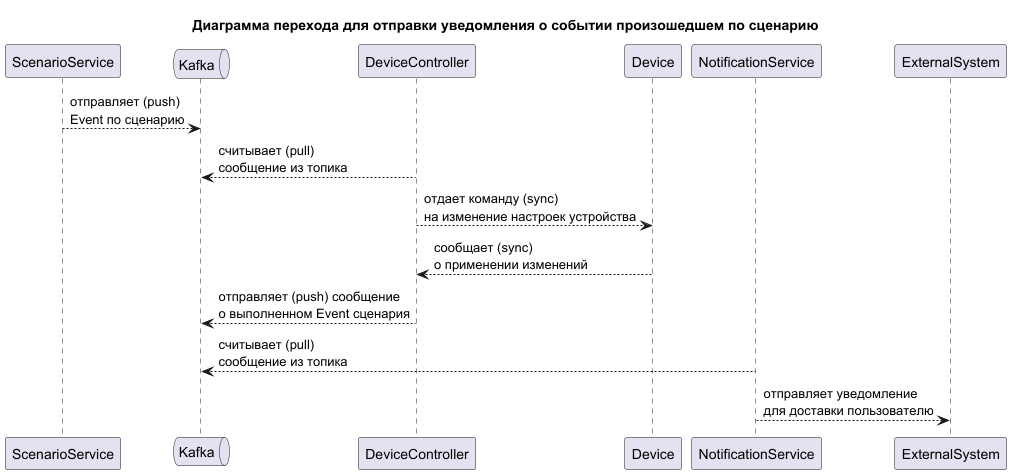

The diagram above was rendered by PlantUML. Its source (embedded in the PNG):
@startuml
title Диаграмма перехода для отправки уведомления о событии произошедшем по сценарию

participant ScenarioService
queue Kafka

ScenarioService --> Kafka: отправляет (push) \nEvent по сценарию

DeviceController --> Kafka: считывает (pull) \nсообщение из топика

DeviceController --> Device: отдает команду (sync) \nна изменение настроек устройства

Device --> DeviceController: сообщает (sync) \nо применении изменений

DeviceController --> Kafka: отправляет (push) сообщение \nо выполненном Event сценария

NotificationService --> Kafka: считывает (pull) \nсообщение из топика

NotificationService --> ExternalSystem: отправляет уведомление \nдля доставки пользователю
@enduml